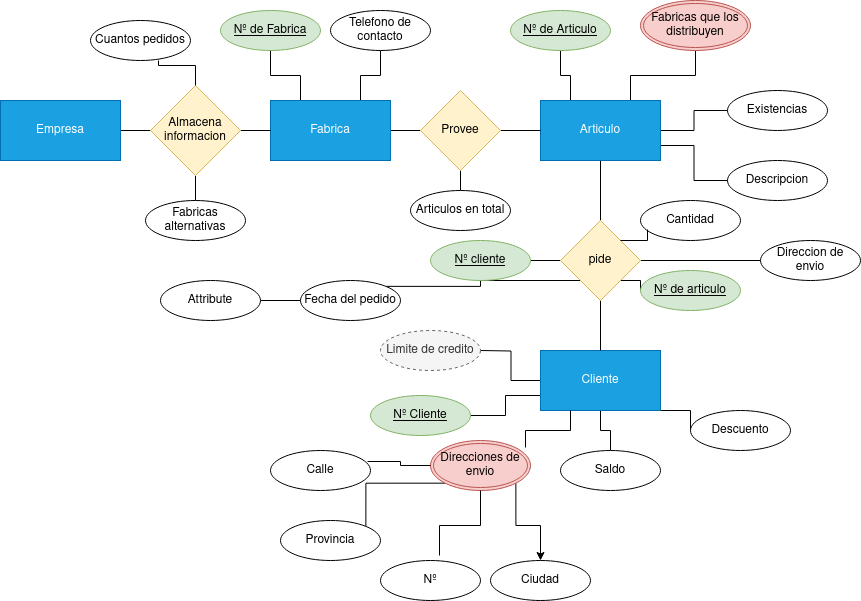

The diagram above was exported from draw.io. Its source (the exported page's mxGraphModel, read from the mxfile embedded in the PNG):
<mxGraphModel dx="1434" dy="795" grid="1" gridSize="10" guides="1" tooltips="1" connect="1" arrows="1" fold="1" page="1" pageScale="1" pageWidth="827" pageHeight="1169" math="0" shadow="0">
  <root>
    <mxCell id="0" />
    <mxCell id="1" parent="0" />
    <mxCell id="ke4MxNT0XpMe5etjwLFg-11" style="edgeStyle=orthogonalEdgeStyle;rounded=0;orthogonalLoop=1;jettySize=auto;html=1;exitX=0.25;exitY=0;exitDx=0;exitDy=0;entryX=0.5;entryY=1;entryDx=0;entryDy=0;endArrow=none;endFill=0;" parent="1" source="8KNZN_s9dxYB9dQkvbQd-1" target="8KNZN_s9dxYB9dQkvbQd-19" edge="1">
      <mxGeometry relative="1" as="geometry" />
    </mxCell>
    <mxCell id="ke4MxNT0XpMe5etjwLFg-12" style="edgeStyle=orthogonalEdgeStyle;rounded=0;orthogonalLoop=1;jettySize=auto;html=1;exitX=0.75;exitY=0;exitDx=0;exitDy=0;endArrow=none;endFill=0;" parent="1" source="8KNZN_s9dxYB9dQkvbQd-1" target="8KNZN_s9dxYB9dQkvbQd-22" edge="1">
      <mxGeometry relative="1" as="geometry" />
    </mxCell>
    <mxCell id="ke4MxNT0XpMe5etjwLFg-13" style="edgeStyle=orthogonalEdgeStyle;rounded=0;orthogonalLoop=1;jettySize=auto;html=1;exitX=1;exitY=0.5;exitDx=0;exitDy=0;entryX=0;entryY=0.5;entryDx=0;entryDy=0;endArrow=none;endFill=0;" parent="1" source="8KNZN_s9dxYB9dQkvbQd-1" target="8KNZN_s9dxYB9dQkvbQd-23" edge="1">
      <mxGeometry relative="1" as="geometry" />
    </mxCell>
    <mxCell id="ke4MxNT0XpMe5etjwLFg-14" style="edgeStyle=orthogonalEdgeStyle;rounded=0;orthogonalLoop=1;jettySize=auto;html=1;exitX=1;exitY=0.75;exitDx=0;exitDy=0;entryX=0;entryY=0.5;entryDx=0;entryDy=0;endArrow=none;endFill=0;" parent="1" source="8KNZN_s9dxYB9dQkvbQd-1" target="8KNZN_s9dxYB9dQkvbQd-24" edge="1">
      <mxGeometry relative="1" as="geometry" />
    </mxCell>
    <mxCell id="ke4MxNT0XpMe5etjwLFg-24" style="edgeStyle=orthogonalEdgeStyle;rounded=0;orthogonalLoop=1;jettySize=auto;html=1;exitX=0.5;exitY=1;exitDx=0;exitDy=0;entryX=0.5;entryY=0;entryDx=0;entryDy=0;endArrow=none;endFill=0;" parent="1" source="8KNZN_s9dxYB9dQkvbQd-1" target="8KNZN_s9dxYB9dQkvbQd-6" edge="1">
      <mxGeometry relative="1" as="geometry" />
    </mxCell>
    <mxCell id="8KNZN_s9dxYB9dQkvbQd-1" value="Articulo" style="rounded=0;whiteSpace=wrap;html=1;fillColor=#1ba1e2;fontColor=#ffffff;strokeColor=#006EAF;" parent="1" vertex="1">
      <mxGeometry x="640" y="270" width="120" height="60" as="geometry" />
    </mxCell>
    <mxCell id="ke4MxNT0XpMe5etjwLFg-2" style="edgeStyle=orthogonalEdgeStyle;rounded=0;orthogonalLoop=1;jettySize=auto;html=1;exitX=1;exitY=0.5;exitDx=0;exitDy=0;entryX=0;entryY=0.5;entryDx=0;entryDy=0;endArrow=none;endFill=0;" parent="1" source="8KNZN_s9dxYB9dQkvbQd-2" target="8KNZN_s9dxYB9dQkvbQd-8" edge="1">
      <mxGeometry relative="1" as="geometry" />
    </mxCell>
    <mxCell id="8KNZN_s9dxYB9dQkvbQd-2" value="Empresa" style="rounded=0;whiteSpace=wrap;html=1;fillColor=#1ba1e2;fontColor=#ffffff;strokeColor=#006EAF;" parent="1" vertex="1">
      <mxGeometry x="100" y="270" width="120" height="60" as="geometry" />
    </mxCell>
    <mxCell id="ke4MxNT0XpMe5etjwLFg-16" style="edgeStyle=orthogonalEdgeStyle;rounded=0;orthogonalLoop=1;jettySize=auto;html=1;exitX=0;exitY=0.5;exitDx=0;exitDy=0;entryX=1;entryY=0.5;entryDx=0;entryDy=0;endArrow=none;endFill=0;" parent="1" source="8KNZN_s9dxYB9dQkvbQd-3" edge="1">
      <mxGeometry relative="1" as="geometry">
        <mxPoint x="580" y="520" as="targetPoint" />
      </mxGeometry>
    </mxCell>
    <mxCell id="ke4MxNT0XpMe5etjwLFg-17" style="edgeStyle=orthogonalEdgeStyle;rounded=0;orthogonalLoop=1;jettySize=auto;html=1;exitX=0;exitY=0.75;exitDx=0;exitDy=0;endArrow=none;endFill=0;" parent="1" source="8KNZN_s9dxYB9dQkvbQd-3" target="8KNZN_s9dxYB9dQkvbQd-12" edge="1">
      <mxGeometry relative="1" as="geometry" />
    </mxCell>
    <mxCell id="ke4MxNT0XpMe5etjwLFg-19" style="edgeStyle=orthogonalEdgeStyle;rounded=0;orthogonalLoop=1;jettySize=auto;html=1;exitX=0.5;exitY=1;exitDx=0;exitDy=0;endArrow=none;endFill=0;" parent="1" source="8KNZN_s9dxYB9dQkvbQd-3" target="8KNZN_s9dxYB9dQkvbQd-13" edge="1">
      <mxGeometry relative="1" as="geometry" />
    </mxCell>
    <mxCell id="ke4MxNT0XpMe5etjwLFg-20" style="edgeStyle=orthogonalEdgeStyle;rounded=0;orthogonalLoop=1;jettySize=auto;html=1;exitX=1;exitY=1;exitDx=0;exitDy=0;entryX=0;entryY=0.5;entryDx=0;entryDy=0;endArrow=none;endFill=0;" parent="1" source="8KNZN_s9dxYB9dQkvbQd-3" target="8KNZN_s9dxYB9dQkvbQd-15" edge="1">
      <mxGeometry relative="1" as="geometry" />
    </mxCell>
    <mxCell id="8KNZN_s9dxYB9dQkvbQd-3" value="Cliente" style="rounded=0;whiteSpace=wrap;html=1;fillColor=#1ba1e2;fontColor=#ffffff;strokeColor=#006EAF;" parent="1" vertex="1">
      <mxGeometry x="640" y="520" width="120" height="60" as="geometry" />
    </mxCell>
    <mxCell id="ke4MxNT0XpMe5etjwLFg-7" style="edgeStyle=orthogonalEdgeStyle;rounded=0;orthogonalLoop=1;jettySize=auto;html=1;exitX=0.25;exitY=0;exitDx=0;exitDy=0;endArrow=none;endFill=0;" parent="1" source="8KNZN_s9dxYB9dQkvbQd-4" target="8KNZN_s9dxYB9dQkvbQd-16" edge="1">
      <mxGeometry relative="1" as="geometry" />
    </mxCell>
    <mxCell id="ke4MxNT0XpMe5etjwLFg-8" style="edgeStyle=orthogonalEdgeStyle;rounded=0;orthogonalLoop=1;jettySize=auto;html=1;exitX=0.75;exitY=0;exitDx=0;exitDy=0;entryX=0.5;entryY=1;entryDx=0;entryDy=0;endArrow=none;endFill=0;" parent="1" source="8KNZN_s9dxYB9dQkvbQd-4" target="8KNZN_s9dxYB9dQkvbQd-17" edge="1">
      <mxGeometry relative="1" as="geometry" />
    </mxCell>
    <mxCell id="ke4MxNT0XpMe5etjwLFg-23" style="edgeStyle=orthogonalEdgeStyle;rounded=0;orthogonalLoop=1;jettySize=auto;html=1;exitX=1;exitY=0.5;exitDx=0;exitDy=0;entryX=0;entryY=0.5;entryDx=0;entryDy=0;endArrow=none;endFill=0;" parent="1" source="8KNZN_s9dxYB9dQkvbQd-4" target="8KNZN_s9dxYB9dQkvbQd-7" edge="1">
      <mxGeometry relative="1" as="geometry" />
    </mxCell>
    <mxCell id="8KNZN_s9dxYB9dQkvbQd-4" value="Fabrica" style="rounded=0;whiteSpace=wrap;html=1;fillColor=#1ba1e2;fontColor=#ffffff;strokeColor=#006EAF;" parent="1" vertex="1">
      <mxGeometry x="370" y="270" width="120" height="60" as="geometry" />
    </mxCell>
    <mxCell id="8KNZN_s9dxYB9dQkvbQd-5" style="edgeStyle=orthogonalEdgeStyle;rounded=0;orthogonalLoop=1;jettySize=auto;html=1;exitX=0.5;exitY=1;exitDx=0;exitDy=0;" parent="1" source="8KNZN_s9dxYB9dQkvbQd-3" target="8KNZN_s9dxYB9dQkvbQd-3" edge="1">
      <mxGeometry relative="1" as="geometry" />
    </mxCell>
    <mxCell id="ke4MxNT0XpMe5etjwLFg-25" style="edgeStyle=orthogonalEdgeStyle;rounded=0;orthogonalLoop=1;jettySize=auto;html=1;exitX=0.5;exitY=1;exitDx=0;exitDy=0;entryX=0.5;entryY=0;entryDx=0;entryDy=0;endArrow=none;endFill=0;" parent="1" source="8KNZN_s9dxYB9dQkvbQd-6" target="8KNZN_s9dxYB9dQkvbQd-3" edge="1">
      <mxGeometry relative="1" as="geometry" />
    </mxCell>
    <mxCell id="ke4MxNT0XpMe5etjwLFg-36" style="edgeStyle=orthogonalEdgeStyle;rounded=0;orthogonalLoop=1;jettySize=auto;html=1;exitX=0;exitY=1;exitDx=0;exitDy=0;entryX=1;entryY=0;entryDx=0;entryDy=0;endArrow=none;endFill=0;" parent="1" source="8KNZN_s9dxYB9dQkvbQd-6" target="ke4MxNT0XpMe5etjwLFg-31" edge="1">
      <mxGeometry relative="1" as="geometry" />
    </mxCell>
    <mxCell id="ke4MxNT0XpMe5etjwLFg-37" style="edgeStyle=orthogonalEdgeStyle;rounded=0;orthogonalLoop=1;jettySize=auto;html=1;exitX=0;exitY=0.5;exitDx=0;exitDy=0;endArrow=none;endFill=0;" parent="1" source="8KNZN_s9dxYB9dQkvbQd-6" target="ke4MxNT0XpMe5etjwLFg-32" edge="1">
      <mxGeometry relative="1" as="geometry" />
    </mxCell>
    <mxCell id="ke4MxNT0XpMe5etjwLFg-39" style="edgeStyle=orthogonalEdgeStyle;rounded=0;orthogonalLoop=1;jettySize=auto;html=1;exitX=1;exitY=1;exitDx=0;exitDy=0;entryX=0;entryY=0.5;entryDx=0;entryDy=0;endArrow=none;endFill=0;" parent="1" source="8KNZN_s9dxYB9dQkvbQd-6" target="ke4MxNT0XpMe5etjwLFg-27" edge="1">
      <mxGeometry relative="1" as="geometry" />
    </mxCell>
    <mxCell id="ke4MxNT0XpMe5etjwLFg-41" style="edgeStyle=orthogonalEdgeStyle;rounded=0;orthogonalLoop=1;jettySize=auto;html=1;exitX=1;exitY=0.5;exitDx=0;exitDy=0;entryX=0;entryY=0.5;entryDx=0;entryDy=0;endArrow=none;endFill=0;" parent="1" source="8KNZN_s9dxYB9dQkvbQd-6" target="ke4MxNT0XpMe5etjwLFg-28" edge="1">
      <mxGeometry relative="1" as="geometry" />
    </mxCell>
    <mxCell id="8KNZN_s9dxYB9dQkvbQd-6" value="pide" style="rhombus;whiteSpace=wrap;html=1;fillColor=#fff2cc;strokeColor=#d6b656;" parent="1" vertex="1">
      <mxGeometry x="660" y="390" width="80" height="80" as="geometry" />
    </mxCell>
    <mxCell id="ke4MxNT0XpMe5etjwLFg-10" style="edgeStyle=orthogonalEdgeStyle;rounded=0;orthogonalLoop=1;jettySize=auto;html=1;exitX=1;exitY=0.5;exitDx=0;exitDy=0;entryX=0;entryY=0.5;entryDx=0;entryDy=0;endArrow=none;endFill=0;" parent="1" source="8KNZN_s9dxYB9dQkvbQd-7" target="8KNZN_s9dxYB9dQkvbQd-1" edge="1">
      <mxGeometry relative="1" as="geometry">
        <mxPoint x="630" y="300" as="targetPoint" />
      </mxGeometry>
    </mxCell>
    <mxCell id="ke4MxNT0XpMe5etjwLFg-15" style="edgeStyle=orthogonalEdgeStyle;rounded=0;orthogonalLoop=1;jettySize=auto;html=1;exitX=0.5;exitY=1;exitDx=0;exitDy=0;endArrow=none;endFill=0;" parent="1" source="8KNZN_s9dxYB9dQkvbQd-7" target="8KNZN_s9dxYB9dQkvbQd-25" edge="1">
      <mxGeometry relative="1" as="geometry" />
    </mxCell>
    <mxCell id="8KNZN_s9dxYB9dQkvbQd-7" value="Provee" style="rhombus;whiteSpace=wrap;html=1;fillColor=#fff2cc;strokeColor=#d6b656;" parent="1" vertex="1">
      <mxGeometry x="520" y="260" width="80" height="80" as="geometry" />
    </mxCell>
    <mxCell id="ke4MxNT0XpMe5etjwLFg-3" style="edgeStyle=orthogonalEdgeStyle;rounded=0;orthogonalLoop=1;jettySize=auto;html=1;exitX=1;exitY=0.5;exitDx=0;exitDy=0;entryX=0;entryY=0.5;entryDx=0;entryDy=0;endArrow=none;endFill=0;" parent="1" source="8KNZN_s9dxYB9dQkvbQd-8" target="8KNZN_s9dxYB9dQkvbQd-4" edge="1">
      <mxGeometry relative="1" as="geometry" />
    </mxCell>
    <mxCell id="ke4MxNT0XpMe5etjwLFg-57" style="edgeStyle=orthogonalEdgeStyle;rounded=0;orthogonalLoop=1;jettySize=auto;html=1;exitX=0.5;exitY=1;exitDx=0;exitDy=0;entryX=0.5;entryY=0;entryDx=0;entryDy=0;endArrow=none;endFill=0;" parent="1" source="8KNZN_s9dxYB9dQkvbQd-8" target="ke4MxNT0XpMe5etjwLFg-53" edge="1">
      <mxGeometry relative="1" as="geometry" />
    </mxCell>
    <mxCell id="8KNZN_s9dxYB9dQkvbQd-8" value="&lt;div&gt;Almacena &lt;br&gt;&lt;/div&gt;&lt;div&gt;informacion&lt;br&gt;&lt;/div&gt;" style="rhombus;whiteSpace=wrap;html=1;fillColor=#fff2cc;strokeColor=#d6b656;" parent="1" vertex="1">
      <mxGeometry x="250" y="255" width="90" height="90" as="geometry" />
    </mxCell>
    <mxCell id="ke4MxNT0XpMe5etjwLFg-48" style="edgeStyle=orthogonalEdgeStyle;rounded=0;orthogonalLoop=1;jettySize=auto;html=1;exitX=0;exitY=1;exitDx=0;exitDy=0;entryX=1;entryY=0;entryDx=0;entryDy=0;endArrow=none;endFill=0;" parent="1" source="8KNZN_s9dxYB9dQkvbQd-11" target="ke4MxNT0XpMe5etjwLFg-43" edge="1">
      <mxGeometry relative="1" as="geometry" />
    </mxCell>
    <mxCell id="ke4MxNT0XpMe5etjwLFg-50" style="edgeStyle=orthogonalEdgeStyle;rounded=0;orthogonalLoop=1;jettySize=auto;html=1;exitX=1;exitY=1;exitDx=0;exitDy=0;" parent="1" source="8KNZN_s9dxYB9dQkvbQd-11" target="ke4MxNT0XpMe5etjwLFg-45" edge="1">
      <mxGeometry relative="1" as="geometry" />
    </mxCell>
    <mxCell id="8KNZN_s9dxYB9dQkvbQd-11" value="&lt;div&gt;Direcciones de&lt;/div&gt;&lt;div&gt;envio&lt;br&gt;&lt;/div&gt;" style="ellipse;shape=doubleEllipse;margin=3;whiteSpace=wrap;html=1;align=center;fillColor=#f8cecc;strokeColor=#b85450;" parent="1" vertex="1">
      <mxGeometry x="530" y="610" width="100" height="50" as="geometry" />
    </mxCell>
    <mxCell id="8KNZN_s9dxYB9dQkvbQd-12" value="Nº Cliente" style="ellipse;whiteSpace=wrap;html=1;align=center;fontStyle=4;fillColor=#d5e8d4;strokeColor=#82b366;" parent="1" vertex="1">
      <mxGeometry x="470" y="565" width="100" height="40" as="geometry" />
    </mxCell>
    <mxCell id="8KNZN_s9dxYB9dQkvbQd-13" value="Saldo" style="ellipse;whiteSpace=wrap;html=1;align=center;" parent="1" vertex="1">
      <mxGeometry x="660" y="620" width="100" height="40" as="geometry" />
    </mxCell>
    <mxCell id="8KNZN_s9dxYB9dQkvbQd-15" value="Descuento" style="ellipse;whiteSpace=wrap;html=1;align=center;" parent="1" vertex="1">
      <mxGeometry x="790" y="580" width="100" height="40" as="geometry" />
    </mxCell>
    <mxCell id="8KNZN_s9dxYB9dQkvbQd-16" value="Nº de Fabrica" style="ellipse;whiteSpace=wrap;html=1;align=center;fontStyle=4;fillColor=#d5e8d4;strokeColor=#82b366;" parent="1" vertex="1">
      <mxGeometry x="320" y="180" width="100" height="40" as="geometry" />
    </mxCell>
    <mxCell id="8KNZN_s9dxYB9dQkvbQd-17" value="Telefono de contacto" style="ellipse;whiteSpace=wrap;html=1;align=center;" parent="1" vertex="1">
      <mxGeometry x="430" y="180" width="100" height="40" as="geometry" />
    </mxCell>
    <mxCell id="8KNZN_s9dxYB9dQkvbQd-19" value="Nº de Articulo" style="ellipse;whiteSpace=wrap;html=1;align=center;fontStyle=4;fillColor=#d5e8d4;strokeColor=#82b366;" parent="1" vertex="1">
      <mxGeometry x="610" y="180" width="100" height="40" as="geometry" />
    </mxCell>
    <mxCell id="8KNZN_s9dxYB9dQkvbQd-22" value="Fabricas que los distribuyen" style="ellipse;shape=doubleEllipse;margin=3;whiteSpace=wrap;html=1;align=center;fillColor=#f8cecc;strokeColor=#b85450;" parent="1" vertex="1">
      <mxGeometry x="740" y="170" width="110" height="50" as="geometry" />
    </mxCell>
    <mxCell id="8KNZN_s9dxYB9dQkvbQd-23" value="Existencias" style="ellipse;whiteSpace=wrap;html=1;align=center;" parent="1" vertex="1">
      <mxGeometry x="827" y="260" width="100" height="40" as="geometry" />
    </mxCell>
    <mxCell id="8KNZN_s9dxYB9dQkvbQd-24" value="Descripcion" style="ellipse;whiteSpace=wrap;html=1;align=center;" parent="1" vertex="1">
      <mxGeometry x="827" y="330" width="100" height="40" as="geometry" />
    </mxCell>
    <mxCell id="8KNZN_s9dxYB9dQkvbQd-25" value="Articulos en total" style="ellipse;whiteSpace=wrap;html=1;align=center;" parent="1" vertex="1">
      <mxGeometry x="510" y="360" width="100" height="40" as="geometry" />
    </mxCell>
    <mxCell id="ke4MxNT0XpMe5etjwLFg-18" style="edgeStyle=orthogonalEdgeStyle;rounded=0;orthogonalLoop=1;jettySize=auto;html=1;exitX=0.25;exitY=1;exitDx=0;exitDy=0;entryX=0.95;entryY=0.14;entryDx=0;entryDy=0;entryPerimeter=0;endArrow=none;endFill=0;" parent="1" source="8KNZN_s9dxYB9dQkvbQd-3" target="8KNZN_s9dxYB9dQkvbQd-11" edge="1">
      <mxGeometry relative="1" as="geometry" />
    </mxCell>
    <mxCell id="ke4MxNT0XpMe5etjwLFg-26" value="&lt;div&gt;Cantidad&lt;/div&gt;" style="ellipse;whiteSpace=wrap;html=1;align=center;" parent="1" vertex="1">
      <mxGeometry x="740" y="370" width="100" height="40" as="geometry" />
    </mxCell>
    <mxCell id="ke4MxNT0XpMe5etjwLFg-27" value="Nº de articulo" style="ellipse;whiteSpace=wrap;html=1;align=center;fontStyle=4;fillColor=#d5e8d4;strokeColor=#82b366;" parent="1" vertex="1">
      <mxGeometry x="740" y="440" width="100" height="40" as="geometry" />
    </mxCell>
    <mxCell id="ke4MxNT0XpMe5etjwLFg-28" value="Direccion de envio" style="ellipse;whiteSpace=wrap;html=1;align=center;" parent="1" vertex="1">
      <mxGeometry x="860" y="410" width="100" height="40" as="geometry" />
    </mxCell>
    <mxCell id="ke4MxNT0XpMe5etjwLFg-52" style="edgeStyle=orthogonalEdgeStyle;rounded=0;orthogonalLoop=1;jettySize=auto;html=1;exitX=0;exitY=0.5;exitDx=0;exitDy=0;entryX=1;entryY=0.5;entryDx=0;entryDy=0;endArrow=none;endFill=0;" parent="1" source="ke4MxNT0XpMe5etjwLFg-31" target="ke4MxNT0XpMe5etjwLFg-51" edge="1">
      <mxGeometry relative="1" as="geometry" />
    </mxCell>
    <mxCell id="ke4MxNT0XpMe5etjwLFg-31" value="Fecha del pedido" style="ellipse;whiteSpace=wrap;html=1;align=center;" parent="1" vertex="1">
      <mxGeometry x="400" y="450" width="100" height="40" as="geometry" />
    </mxCell>
    <mxCell id="ke4MxNT0XpMe5etjwLFg-32" value="Nº cliente" style="ellipse;whiteSpace=wrap;html=1;align=center;fontStyle=4;fillColor=#d5e8d4;strokeColor=#82b366;" parent="1" vertex="1">
      <mxGeometry x="530" y="410" width="100" height="40" as="geometry" />
    </mxCell>
    <mxCell id="ke4MxNT0XpMe5etjwLFg-33" value="Limite de credito" style="ellipse;whiteSpace=wrap;html=1;align=center;dashed=1;fillColor=#f5f5f5;fontColor=#333333;strokeColor=#666666;" parent="1" vertex="1">
      <mxGeometry x="480" y="500" width="100" height="40" as="geometry" />
    </mxCell>
    <mxCell id="ke4MxNT0XpMe5etjwLFg-40" style="edgeStyle=orthogonalEdgeStyle;rounded=0;orthogonalLoop=1;jettySize=auto;html=1;exitX=1;exitY=0;exitDx=0;exitDy=0;entryX=0.07;entryY=0.725;entryDx=0;entryDy=0;entryPerimeter=0;endArrow=none;endFill=0;" parent="1" source="8KNZN_s9dxYB9dQkvbQd-6" target="ke4MxNT0XpMe5etjwLFg-26" edge="1">
      <mxGeometry relative="1" as="geometry" />
    </mxCell>
    <mxCell id="ke4MxNT0XpMe5etjwLFg-42" value="Calle" style="ellipse;whiteSpace=wrap;html=1;align=center;" parent="1" vertex="1">
      <mxGeometry x="370" y="620" width="100" height="40" as="geometry" />
    </mxCell>
    <mxCell id="ke4MxNT0XpMe5etjwLFg-43" value="Provincia" style="ellipse;whiteSpace=wrap;html=1;align=center;" parent="1" vertex="1">
      <mxGeometry x="380" y="690" width="100" height="40" as="geometry" />
    </mxCell>
    <mxCell id="ke4MxNT0XpMe5etjwLFg-44" value="Nº" style="ellipse;whiteSpace=wrap;html=1;align=center;" parent="1" vertex="1">
      <mxGeometry x="480" y="730" width="100" height="40" as="geometry" />
    </mxCell>
    <mxCell id="ke4MxNT0XpMe5etjwLFg-45" value="Ciudad" style="ellipse;whiteSpace=wrap;html=1;align=center;" parent="1" vertex="1">
      <mxGeometry x="590" y="730" width="100" height="40" as="geometry" />
    </mxCell>
    <mxCell id="ke4MxNT0XpMe5etjwLFg-47" style="edgeStyle=orthogonalEdgeStyle;rounded=0;orthogonalLoop=1;jettySize=auto;html=1;exitX=0;exitY=0.5;exitDx=0;exitDy=0;entryX=0.97;entryY=0.275;entryDx=0;entryDy=0;entryPerimeter=0;endArrow=none;endFill=0;" parent="1" source="8KNZN_s9dxYB9dQkvbQd-11" target="ke4MxNT0XpMe5etjwLFg-42" edge="1">
      <mxGeometry relative="1" as="geometry" />
    </mxCell>
    <mxCell id="ke4MxNT0XpMe5etjwLFg-49" style="edgeStyle=orthogonalEdgeStyle;rounded=0;orthogonalLoop=1;jettySize=auto;html=1;exitX=0.5;exitY=1;exitDx=0;exitDy=0;entryX=0.59;entryY=-0.125;entryDx=0;entryDy=0;entryPerimeter=0;endArrow=none;endFill=0;" parent="1" source="8KNZN_s9dxYB9dQkvbQd-11" target="ke4MxNT0XpMe5etjwLFg-44" edge="1">
      <mxGeometry relative="1" as="geometry" />
    </mxCell>
    <mxCell id="ke4MxNT0XpMe5etjwLFg-51" value="Attribute" style="ellipse;whiteSpace=wrap;html=1;align=center;" parent="1" vertex="1">
      <mxGeometry x="260" y="450" width="100" height="40" as="geometry" />
    </mxCell>
    <mxCell id="ke4MxNT0XpMe5etjwLFg-53" value="Fabricas alternativas" style="ellipse;whiteSpace=wrap;html=1;align=center;" parent="1" vertex="1">
      <mxGeometry x="245" y="370" width="100" height="40" as="geometry" />
    </mxCell>
    <mxCell id="ke4MxNT0XpMe5etjwLFg-55" value="Cuantos pedidos" style="ellipse;whiteSpace=wrap;html=1;align=center;" parent="1" vertex="1">
      <mxGeometry x="190" y="190" width="100" height="40" as="geometry" />
    </mxCell>
    <mxCell id="ke4MxNT0XpMe5etjwLFg-56" style="edgeStyle=orthogonalEdgeStyle;rounded=0;orthogonalLoop=1;jettySize=auto;html=1;exitX=0.5;exitY=0;exitDx=0;exitDy=0;entryX=0.68;entryY=1;entryDx=0;entryDy=0;entryPerimeter=0;endArrow=none;endFill=0;" parent="1" source="8KNZN_s9dxYB9dQkvbQd-8" target="ke4MxNT0XpMe5etjwLFg-55" edge="1">
      <mxGeometry relative="1" as="geometry" />
    </mxCell>
  </root>
</mxGraphModel>